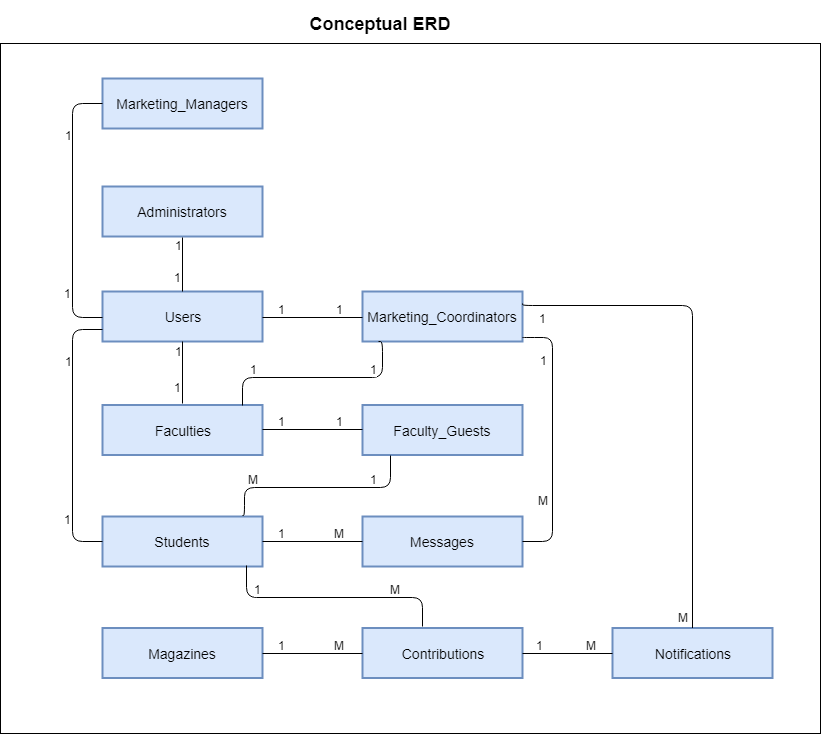

The diagram above was exported from draw.io. Its source (the exported page's mxGraphModel, read from the mxfile embedded in the PNG):
<mxGraphModel dx="1680" dy="1970" grid="1" gridSize="10" guides="1" tooltips="1" connect="1" arrows="1" fold="1" page="1" pageScale="1" pageWidth="850" pageHeight="1100" math="0" shadow="0">
  <root>
    <mxCell id="0" />
    <mxCell id="1" parent="0" />
    <mxCell id="9gF5r-kbAlNTCT24Uhde-455" value="" style="rounded=0;whiteSpace=wrap;html=1;" vertex="1" parent="1">
      <mxGeometry y="30" width="820" height="690" as="geometry" />
    </mxCell>
    <mxCell id="9gF5r-kbAlNTCT24Uhde-456" value="Marketing_Coordinators" style="strokeWidth=2;whiteSpace=wrap;html=1;align=center;fontSize=14;fillColor=#dae8fc;strokeColor=#6c8ebf;" vertex="1" parent="1">
      <mxGeometry x="362" y="278" width="160" height="50" as="geometry" />
    </mxCell>
    <mxCell id="9gF5r-kbAlNTCT24Uhde-457" value="Users" style="strokeWidth=2;whiteSpace=wrap;html=1;align=center;fontSize=14;fillColor=#dae8fc;strokeColor=#6c8ebf;" vertex="1" parent="1">
      <mxGeometry x="102" y="278" width="160" height="50" as="geometry" />
    </mxCell>
    <mxCell id="9gF5r-kbAlNTCT24Uhde-458" value="Administrators" style="strokeWidth=2;whiteSpace=wrap;html=1;align=center;fontSize=14;fillColor=#dae8fc;strokeColor=#6c8ebf;" vertex="1" parent="1">
      <mxGeometry x="102" y="173" width="160" height="50" as="geometry" />
    </mxCell>
    <mxCell id="9gF5r-kbAlNTCT24Uhde-459" value="Marketing_Managers" style="strokeWidth=2;whiteSpace=wrap;html=1;align=center;fontSize=14;fillColor=#dae8fc;strokeColor=#6c8ebf;" vertex="1" parent="1">
      <mxGeometry x="102" y="65" width="160" height="50" as="geometry" />
    </mxCell>
    <mxCell id="9gF5r-kbAlNTCT24Uhde-460" value="Students" style="strokeWidth=2;whiteSpace=wrap;html=1;align=center;fontSize=14;fillColor=#dae8fc;strokeColor=#6c8ebf;" vertex="1" parent="1">
      <mxGeometry x="102" y="503" width="160" height="50" as="geometry" />
    </mxCell>
    <mxCell id="9gF5r-kbAlNTCT24Uhde-461" value="Faculties" style="strokeWidth=2;whiteSpace=wrap;html=1;align=center;fontSize=14;fillColor=#dae8fc;strokeColor=#6c8ebf;" vertex="1" parent="1">
      <mxGeometry x="102" y="391.5" width="160" height="50" as="geometry" />
    </mxCell>
    <mxCell id="9gF5r-kbAlNTCT24Uhde-462" value="Faculty_Guests&lt;br&gt;" style="strokeWidth=2;whiteSpace=wrap;html=1;align=center;fontSize=14;fillColor=#dae8fc;strokeColor=#6c8ebf;" vertex="1" parent="1">
      <mxGeometry x="362" y="391.5" width="160" height="50" as="geometry" />
    </mxCell>
    <mxCell id="9gF5r-kbAlNTCT24Uhde-463" value="Contributions&lt;br&gt;" style="strokeWidth=2;whiteSpace=wrap;html=1;align=center;fontSize=14;fillColor=#dae8fc;strokeColor=#6c8ebf;" vertex="1" parent="1">
      <mxGeometry x="362" y="614.5" width="160" height="50" as="geometry" />
    </mxCell>
    <mxCell id="9gF5r-kbAlNTCT24Uhde-464" value="Magazines&lt;br&gt;" style="strokeWidth=2;whiteSpace=wrap;html=1;align=center;fontSize=14;fillColor=#dae8fc;strokeColor=#6c8ebf;" vertex="1" parent="1">
      <mxGeometry x="102" y="614.5" width="160" height="50" as="geometry" />
    </mxCell>
    <mxCell id="9gF5r-kbAlNTCT24Uhde-465" value="Notifications&lt;br&gt;" style="strokeWidth=2;whiteSpace=wrap;html=1;align=center;fontSize=14;fillColor=#dae8fc;strokeColor=#6c8ebf;" vertex="1" parent="1">
      <mxGeometry x="612" y="614.5" width="160" height="50" as="geometry" />
    </mxCell>
    <mxCell id="9gF5r-kbAlNTCT24Uhde-466" value="Messages&lt;br&gt;" style="strokeWidth=2;whiteSpace=wrap;html=1;align=center;fontSize=14;fillColor=#dae8fc;strokeColor=#6c8ebf;" vertex="1" parent="1">
      <mxGeometry x="362" y="503" width="160" height="50" as="geometry" />
    </mxCell>
    <mxCell id="9gF5r-kbAlNTCT24Uhde-467" value="" style="endArrow=none;html=1;entryX=0;entryY=0.5;entryDx=0;entryDy=0;exitX=1;exitY=0.5;exitDx=0;exitDy=0;" edge="1" parent="1" source="9gF5r-kbAlNTCT24Uhde-457" target="9gF5r-kbAlNTCT24Uhde-456">
      <mxGeometry width="50" height="50" relative="1" as="geometry">
        <mxPoint x="102" y="703" as="sourcePoint" />
        <mxPoint x="152" y="653" as="targetPoint" />
      </mxGeometry>
    </mxCell>
    <mxCell id="9gF5r-kbAlNTCT24Uhde-468" value="1" style="text;html=1;resizable=0;points=[];align=center;verticalAlign=middle;labelBackgroundColor=#ffffff;" vertex="1" connectable="0" parent="9gF5r-kbAlNTCT24Uhde-467">
      <mxGeometry x="0.52" y="1" relative="1" as="geometry">
        <mxPoint y="-8" as="offset" />
      </mxGeometry>
    </mxCell>
    <mxCell id="9gF5r-kbAlNTCT24Uhde-469" value="1" style="text;html=1;resizable=0;points=[];align=center;verticalAlign=middle;labelBackgroundColor=#ffffff;" vertex="1" connectable="0" parent="9gF5r-kbAlNTCT24Uhde-467">
      <mxGeometry x="-0.64" relative="1" as="geometry">
        <mxPoint y="-9" as="offset" />
      </mxGeometry>
    </mxCell>
    <mxCell id="9gF5r-kbAlNTCT24Uhde-470" value="" style="endArrow=none;html=1;entryX=0.5;entryY=1;entryDx=0;entryDy=0;exitX=0.5;exitY=0;exitDx=0;exitDy=0;" edge="1" parent="1" source="9gF5r-kbAlNTCT24Uhde-457" target="9gF5r-kbAlNTCT24Uhde-458">
      <mxGeometry width="50" height="50" relative="1" as="geometry">
        <mxPoint x="272" y="313" as="sourcePoint" />
        <mxPoint x="372" y="313" as="targetPoint" />
      </mxGeometry>
    </mxCell>
    <mxCell id="9gF5r-kbAlNTCT24Uhde-471" value="1" style="text;html=1;resizable=0;points=[];align=center;verticalAlign=middle;labelBackgroundColor=#ffffff;" vertex="1" connectable="0" parent="9gF5r-kbAlNTCT24Uhde-470">
      <mxGeometry x="0.52" y="1" relative="1" as="geometry">
        <mxPoint x="-4" y="-5" as="offset" />
      </mxGeometry>
    </mxCell>
    <mxCell id="9gF5r-kbAlNTCT24Uhde-472" value="1" style="text;html=1;resizable=0;points=[];align=center;verticalAlign=middle;labelBackgroundColor=#ffffff;" vertex="1" connectable="0" parent="9gF5r-kbAlNTCT24Uhde-470">
      <mxGeometry x="-0.64" relative="1" as="geometry">
        <mxPoint x="-6" y="-5" as="offset" />
      </mxGeometry>
    </mxCell>
    <mxCell id="9gF5r-kbAlNTCT24Uhde-473" value="" style="endArrow=none;html=1;entryX=0;entryY=0.5;entryDx=0;entryDy=0;exitX=0;exitY=0.5;exitDx=0;exitDy=0;edgeStyle=orthogonalEdgeStyle;" edge="1" parent="1" source="9gF5r-kbAlNTCT24Uhde-457" target="9gF5r-kbAlNTCT24Uhde-459">
      <mxGeometry width="50" height="50" relative="1" as="geometry">
        <mxPoint x="192" y="288" as="sourcePoint" />
        <mxPoint x="192" y="233" as="targetPoint" />
        <Array as="points">
          <mxPoint x="72" y="303" />
          <mxPoint x="72" y="90" />
        </Array>
      </mxGeometry>
    </mxCell>
    <mxCell id="9gF5r-kbAlNTCT24Uhde-474" value="1" style="text;html=1;resizable=0;points=[];align=center;verticalAlign=middle;labelBackgroundColor=#ffffff;" vertex="1" connectable="0" parent="9gF5r-kbAlNTCT24Uhde-473">
      <mxGeometry x="0.52" y="1" relative="1" as="geometry">
        <mxPoint x="-4" y="-5" as="offset" />
      </mxGeometry>
    </mxCell>
    <mxCell id="9gF5r-kbAlNTCT24Uhde-475" value="1" style="text;html=1;resizable=0;points=[];align=center;verticalAlign=middle;labelBackgroundColor=#ffffff;" vertex="1" connectable="0" parent="9gF5r-kbAlNTCT24Uhde-473">
      <mxGeometry x="-0.64" relative="1" as="geometry">
        <mxPoint x="-6" y="-5" as="offset" />
      </mxGeometry>
    </mxCell>
    <mxCell id="9gF5r-kbAlNTCT24Uhde-476" value="" style="endArrow=none;html=1;entryX=0.5;entryY=1;entryDx=0;entryDy=0;" edge="1" parent="1" target="9gF5r-kbAlNTCT24Uhde-457">
      <mxGeometry width="50" height="50" relative="1" as="geometry">
        <mxPoint x="182" y="390" as="sourcePoint" />
        <mxPoint x="192" y="233" as="targetPoint" />
      </mxGeometry>
    </mxCell>
    <mxCell id="9gF5r-kbAlNTCT24Uhde-477" value="1" style="text;html=1;resizable=0;points=[];align=center;verticalAlign=middle;labelBackgroundColor=#ffffff;" vertex="1" connectable="0" parent="9gF5r-kbAlNTCT24Uhde-476">
      <mxGeometry x="0.52" y="1" relative="1" as="geometry">
        <mxPoint x="-4" y="-5" as="offset" />
      </mxGeometry>
    </mxCell>
    <mxCell id="9gF5r-kbAlNTCT24Uhde-478" value="1" style="text;html=1;resizable=0;points=[];align=center;verticalAlign=middle;labelBackgroundColor=#ffffff;" vertex="1" connectable="0" parent="9gF5r-kbAlNTCT24Uhde-476">
      <mxGeometry x="-0.64" relative="1" as="geometry">
        <mxPoint x="-6" y="-5" as="offset" />
      </mxGeometry>
    </mxCell>
    <mxCell id="9gF5r-kbAlNTCT24Uhde-479" value="" style="endArrow=none;html=1;entryX=0;entryY=0.75;entryDx=0;entryDy=0;exitX=0;exitY=0.5;exitDx=0;exitDy=0;edgeStyle=orthogonalEdgeStyle;" edge="1" parent="1" source="9gF5r-kbAlNTCT24Uhde-460" target="9gF5r-kbAlNTCT24Uhde-457">
      <mxGeometry width="50" height="50" relative="1" as="geometry">
        <mxPoint x="192" y="400" as="sourcePoint" />
        <mxPoint x="192" y="338" as="targetPoint" />
        <Array as="points">
          <mxPoint x="72" y="528" />
          <mxPoint x="72" y="316" />
        </Array>
      </mxGeometry>
    </mxCell>
    <mxCell id="9gF5r-kbAlNTCT24Uhde-480" value="1" style="text;html=1;resizable=0;points=[];align=center;verticalAlign=middle;labelBackgroundColor=#ffffff;" vertex="1" connectable="0" parent="9gF5r-kbAlNTCT24Uhde-479">
      <mxGeometry x="0.52" y="1" relative="1" as="geometry">
        <mxPoint x="-4" y="-5" as="offset" />
      </mxGeometry>
    </mxCell>
    <mxCell id="9gF5r-kbAlNTCT24Uhde-481" value="1" style="text;html=1;resizable=0;points=[];align=center;verticalAlign=middle;labelBackgroundColor=#ffffff;" vertex="1" connectable="0" parent="9gF5r-kbAlNTCT24Uhde-479">
      <mxGeometry x="-0.64" relative="1" as="geometry">
        <mxPoint x="-6" y="-5" as="offset" />
      </mxGeometry>
    </mxCell>
    <mxCell id="9gF5r-kbAlNTCT24Uhde-482" value="" style="endArrow=none;html=1;exitX=1;exitY=0.5;exitDx=0;exitDy=0;entryX=0;entryY=0.5;entryDx=0;entryDy=0;" edge="1" parent="1" source="9gF5r-kbAlNTCT24Uhde-461" target="9gF5r-kbAlNTCT24Uhde-462">
      <mxGeometry width="50" height="50" relative="1" as="geometry">
        <mxPoint x="272" y="313" as="sourcePoint" />
        <mxPoint x="362" y="421" as="targetPoint" />
      </mxGeometry>
    </mxCell>
    <mxCell id="9gF5r-kbAlNTCT24Uhde-483" value="1" style="text;html=1;resizable=0;points=[];align=center;verticalAlign=middle;labelBackgroundColor=#ffffff;" vertex="1" connectable="0" parent="9gF5r-kbAlNTCT24Uhde-482">
      <mxGeometry x="0.52" y="1" relative="1" as="geometry">
        <mxPoint y="-8" as="offset" />
      </mxGeometry>
    </mxCell>
    <mxCell id="9gF5r-kbAlNTCT24Uhde-484" value="1" style="text;html=1;resizable=0;points=[];align=center;verticalAlign=middle;labelBackgroundColor=#ffffff;" vertex="1" connectable="0" parent="9gF5r-kbAlNTCT24Uhde-482">
      <mxGeometry x="-0.64" relative="1" as="geometry">
        <mxPoint y="-9" as="offset" />
      </mxGeometry>
    </mxCell>
    <mxCell id="9gF5r-kbAlNTCT24Uhde-485" value="" style="endArrow=none;html=1;exitX=1;exitY=0.5;exitDx=0;exitDy=0;entryX=0;entryY=0.5;entryDx=0;entryDy=0;" edge="1" parent="1" source="9gF5r-kbAlNTCT24Uhde-460" target="9gF5r-kbAlNTCT24Uhde-466">
      <mxGeometry width="50" height="50" relative="1" as="geometry">
        <mxPoint x="272" y="427" as="sourcePoint" />
        <mxPoint x="372" y="427" as="targetPoint" />
      </mxGeometry>
    </mxCell>
    <mxCell id="9gF5r-kbAlNTCT24Uhde-486" value="M" style="text;html=1;resizable=0;points=[];align=center;verticalAlign=middle;labelBackgroundColor=#ffffff;" vertex="1" connectable="0" parent="9gF5r-kbAlNTCT24Uhde-485">
      <mxGeometry x="0.52" y="1" relative="1" as="geometry">
        <mxPoint y="-8" as="offset" />
      </mxGeometry>
    </mxCell>
    <mxCell id="9gF5r-kbAlNTCT24Uhde-487" value="1" style="text;html=1;resizable=0;points=[];align=center;verticalAlign=middle;labelBackgroundColor=#ffffff;" vertex="1" connectable="0" parent="9gF5r-kbAlNTCT24Uhde-485">
      <mxGeometry x="-0.64" relative="1" as="geometry">
        <mxPoint y="-9" as="offset" />
      </mxGeometry>
    </mxCell>
    <mxCell id="9gF5r-kbAlNTCT24Uhde-488" value="" style="endArrow=none;html=1;entryX=1;entryY=0.5;entryDx=0;entryDy=0;edgeStyle=orthogonalEdgeStyle;" edge="1" parent="1" target="9gF5r-kbAlNTCT24Uhde-466">
      <mxGeometry width="50" height="50" relative="1" as="geometry">
        <mxPoint x="522" y="323" as="sourcePoint" />
        <mxPoint x="372" y="538" as="targetPoint" />
        <Array as="points">
          <mxPoint x="524" y="323" />
          <mxPoint x="552" y="323" />
          <mxPoint x="552" y="528" />
        </Array>
      </mxGeometry>
    </mxCell>
    <mxCell id="9gF5r-kbAlNTCT24Uhde-489" value="M" style="text;html=1;resizable=0;points=[];align=center;verticalAlign=middle;labelBackgroundColor=#ffffff;" vertex="1" connectable="0" parent="9gF5r-kbAlNTCT24Uhde-488">
      <mxGeometry x="0.52" y="1" relative="1" as="geometry">
        <mxPoint x="-11" y="-8" as="offset" />
      </mxGeometry>
    </mxCell>
    <mxCell id="9gF5r-kbAlNTCT24Uhde-490" value="1" style="text;html=1;resizable=0;points=[];align=center;verticalAlign=middle;labelBackgroundColor=#ffffff;" vertex="1" connectable="0" parent="9gF5r-kbAlNTCT24Uhde-488">
      <mxGeometry x="-0.64" relative="1" as="geometry">
        <mxPoint x="-10" y="4" as="offset" />
      </mxGeometry>
    </mxCell>
    <mxCell id="9gF5r-kbAlNTCT24Uhde-491" value="" style="endArrow=none;html=1;edgeStyle=orthogonalEdgeStyle;entryX=0.1;entryY=1;entryDx=0;entryDy=0;entryPerimeter=0;" edge="1" parent="1" target="9gF5r-kbAlNTCT24Uhde-456">
      <mxGeometry width="50" height="50" relative="1" as="geometry">
        <mxPoint x="242" y="391" as="sourcePoint" />
        <mxPoint x="422" y="353" as="targetPoint" />
        <Array as="points">
          <mxPoint x="242" y="363" />
          <mxPoint x="381" y="363" />
          <mxPoint x="381" y="328" />
        </Array>
      </mxGeometry>
    </mxCell>
    <mxCell id="9gF5r-kbAlNTCT24Uhde-492" value="1" style="text;html=1;resizable=0;points=[];align=center;verticalAlign=middle;labelBackgroundColor=#ffffff;" vertex="1" connectable="0" parent="9gF5r-kbAlNTCT24Uhde-491">
      <mxGeometry x="0.52" y="1" relative="1" as="geometry">
        <mxPoint y="-8" as="offset" />
      </mxGeometry>
    </mxCell>
    <mxCell id="9gF5r-kbAlNTCT24Uhde-493" value="1" style="text;html=1;resizable=0;points=[];align=center;verticalAlign=middle;labelBackgroundColor=#ffffff;" vertex="1" connectable="0" parent="9gF5r-kbAlNTCT24Uhde-491">
      <mxGeometry x="-0.64" relative="1" as="geometry">
        <mxPoint y="-9" as="offset" />
      </mxGeometry>
    </mxCell>
    <mxCell id="9gF5r-kbAlNTCT24Uhde-494" value="" style="endArrow=none;html=1;exitX=0.881;exitY=-0.04;exitDx=0;exitDy=0;entryX=0.169;entryY=0.99;entryDx=0;entryDy=0;exitPerimeter=0;entryPerimeter=0;edgeStyle=orthogonalEdgeStyle;" edge="1" parent="1" source="9gF5r-kbAlNTCT24Uhde-460" target="9gF5r-kbAlNTCT24Uhde-462">
      <mxGeometry width="50" height="50" relative="1" as="geometry">
        <mxPoint x="272" y="538" as="sourcePoint" />
        <mxPoint x="372" y="538" as="targetPoint" />
        <Array as="points">
          <mxPoint x="243" y="473" />
          <mxPoint x="389" y="473" />
        </Array>
      </mxGeometry>
    </mxCell>
    <mxCell id="9gF5r-kbAlNTCT24Uhde-495" value="1" style="text;html=1;resizable=0;points=[];align=center;verticalAlign=middle;labelBackgroundColor=#ffffff;" vertex="1" connectable="0" parent="9gF5r-kbAlNTCT24Uhde-494">
      <mxGeometry x="0.52" y="1" relative="1" as="geometry">
        <mxPoint y="-8" as="offset" />
      </mxGeometry>
    </mxCell>
    <mxCell id="9gF5r-kbAlNTCT24Uhde-496" value="M" style="text;html=1;resizable=0;points=[];align=center;verticalAlign=middle;labelBackgroundColor=#ffffff;" vertex="1" connectable="0" parent="9gF5r-kbAlNTCT24Uhde-494">
      <mxGeometry x="-0.64" relative="1" as="geometry">
        <mxPoint y="-9" as="offset" />
      </mxGeometry>
    </mxCell>
    <mxCell id="9gF5r-kbAlNTCT24Uhde-497" value="" style="endArrow=none;html=1;exitX=0.894;exitY=0.98;exitDx=0;exitDy=0;exitPerimeter=0;edgeStyle=orthogonalEdgeStyle;" edge="1" parent="1" source="9gF5r-kbAlNTCT24Uhde-460">
      <mxGeometry width="50" height="50" relative="1" as="geometry">
        <mxPoint x="272" y="538" as="sourcePoint" />
        <mxPoint x="422" y="613" as="targetPoint" />
      </mxGeometry>
    </mxCell>
    <mxCell id="9gF5r-kbAlNTCT24Uhde-498" value="M" style="text;html=1;resizable=0;points=[];align=center;verticalAlign=middle;labelBackgroundColor=#ffffff;" vertex="1" connectable="0" parent="9gF5r-kbAlNTCT24Uhde-497">
      <mxGeometry x="0.52" y="1" relative="1" as="geometry">
        <mxPoint y="-8" as="offset" />
      </mxGeometry>
    </mxCell>
    <mxCell id="9gF5r-kbAlNTCT24Uhde-499" value="1" style="text;html=1;resizable=0;points=[];align=center;verticalAlign=middle;labelBackgroundColor=#ffffff;" vertex="1" connectable="0" parent="9gF5r-kbAlNTCT24Uhde-497">
      <mxGeometry x="-0.64" relative="1" as="geometry">
        <mxPoint y="-9" as="offset" />
      </mxGeometry>
    </mxCell>
    <mxCell id="9gF5r-kbAlNTCT24Uhde-500" value="" style="endArrow=none;html=1;exitX=1;exitY=0.5;exitDx=0;exitDy=0;edgeStyle=orthogonalEdgeStyle;entryX=0;entryY=0.5;entryDx=0;entryDy=0;" edge="1" parent="1" source="9gF5r-kbAlNTCT24Uhde-464" target="9gF5r-kbAlNTCT24Uhde-463">
      <mxGeometry width="50" height="50" relative="1" as="geometry">
        <mxPoint x="255" y="562" as="sourcePoint" />
        <mxPoint x="432" y="623" as="targetPoint" />
      </mxGeometry>
    </mxCell>
    <mxCell id="9gF5r-kbAlNTCT24Uhde-501" value="M" style="text;html=1;resizable=0;points=[];align=center;verticalAlign=middle;labelBackgroundColor=#ffffff;" vertex="1" connectable="0" parent="9gF5r-kbAlNTCT24Uhde-500">
      <mxGeometry x="0.52" y="1" relative="1" as="geometry">
        <mxPoint y="-8" as="offset" />
      </mxGeometry>
    </mxCell>
    <mxCell id="9gF5r-kbAlNTCT24Uhde-502" value="1" style="text;html=1;resizable=0;points=[];align=center;verticalAlign=middle;labelBackgroundColor=#ffffff;" vertex="1" connectable="0" parent="9gF5r-kbAlNTCT24Uhde-500">
      <mxGeometry x="-0.64" relative="1" as="geometry">
        <mxPoint y="-9" as="offset" />
      </mxGeometry>
    </mxCell>
    <mxCell id="9gF5r-kbAlNTCT24Uhde-503" value="" style="endArrow=none;html=1;exitX=1;exitY=0.25;exitDx=0;exitDy=0;edgeStyle=orthogonalEdgeStyle;" edge="1" parent="1" source="9gF5r-kbAlNTCT24Uhde-456" target="9gF5r-kbAlNTCT24Uhde-465">
      <mxGeometry width="50" height="50" relative="1" as="geometry">
        <mxPoint x="612" y="332" as="sourcePoint" />
        <mxPoint x="692" y="613" as="targetPoint" />
        <Array as="points">
          <mxPoint x="692" y="291" />
        </Array>
      </mxGeometry>
    </mxCell>
    <mxCell id="9gF5r-kbAlNTCT24Uhde-504" value="M" style="text;html=1;resizable=0;points=[];align=center;verticalAlign=middle;labelBackgroundColor=#ffffff;" vertex="1" connectable="0" parent="9gF5r-kbAlNTCT24Uhde-503">
      <mxGeometry x="0.52" y="1" relative="1" as="geometry">
        <mxPoint x="-11" y="107" as="offset" />
      </mxGeometry>
    </mxCell>
    <mxCell id="9gF5r-kbAlNTCT24Uhde-505" value="1" style="text;html=1;resizable=0;points=[];align=center;verticalAlign=middle;labelBackgroundColor=#ffffff;" vertex="1" connectable="0" parent="9gF5r-kbAlNTCT24Uhde-503">
      <mxGeometry x="-0.64" relative="1" as="geometry">
        <mxPoint x="-69" y="12" as="offset" />
      </mxGeometry>
    </mxCell>
    <mxCell id="9gF5r-kbAlNTCT24Uhde-506" value="" style="endArrow=none;html=1;edgeStyle=orthogonalEdgeStyle;entryX=0;entryY=0.5;entryDx=0;entryDy=0;" edge="1" parent="1" target="9gF5r-kbAlNTCT24Uhde-465">
      <mxGeometry width="50" height="50" relative="1" as="geometry">
        <mxPoint x="522" y="640" as="sourcePoint" />
        <mxPoint x="372" y="650" as="targetPoint" />
      </mxGeometry>
    </mxCell>
    <mxCell id="9gF5r-kbAlNTCT24Uhde-507" value="M" style="text;html=1;resizable=0;points=[];align=center;verticalAlign=middle;labelBackgroundColor=#ffffff;" vertex="1" connectable="0" parent="9gF5r-kbAlNTCT24Uhde-506">
      <mxGeometry x="0.52" y="1" relative="1" as="geometry">
        <mxPoint y="-8" as="offset" />
      </mxGeometry>
    </mxCell>
    <mxCell id="9gF5r-kbAlNTCT24Uhde-508" value="1" style="text;html=1;resizable=0;points=[];align=center;verticalAlign=middle;labelBackgroundColor=#ffffff;" vertex="1" connectable="0" parent="9gF5r-kbAlNTCT24Uhde-506">
      <mxGeometry x="-0.64" relative="1" as="geometry">
        <mxPoint y="-9" as="offset" />
      </mxGeometry>
    </mxCell>
    <mxCell id="9gF5r-kbAlNTCT24Uhde-509" value="&lt;h3&gt;&lt;font style=&quot;font-size: 18px&quot;&gt;Conceptual ERD&lt;/font&gt;&lt;/h3&gt;" style="text;html=1;strokeColor=none;fillColor=none;align=center;verticalAlign=middle;whiteSpace=wrap;rounded=0;" vertex="1" parent="1">
      <mxGeometry x="280" width="200" height="20" as="geometry" />
    </mxCell>
  </root>
</mxGraphModel>